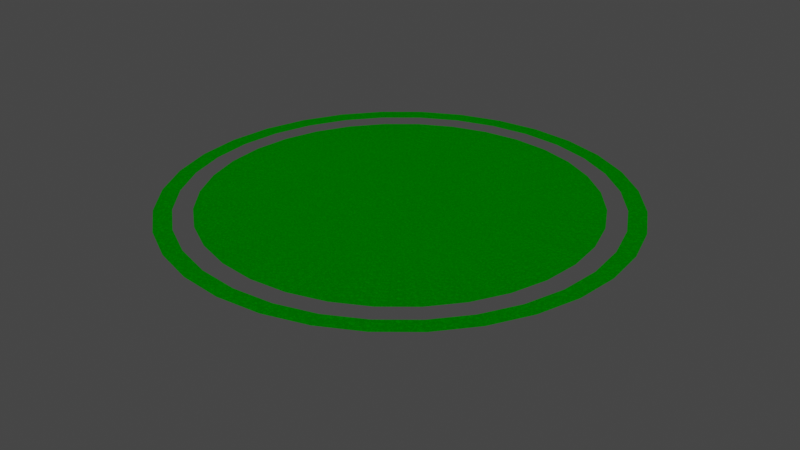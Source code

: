 # Source: BattleArena.blend  (saved by Blender 2.81.16; exported with 4.5.12 LTS)
import bpy
from mathutils import Matrix  # noqa: F401  (used for matrix-valued properties, if any)

bpy.ops.wm.read_factory_settings(use_empty=True)
scene = bpy.context.scene
scene.name = 'Scene'

# ---- collections
col_collection = bpy.data.collections.new('Collection'); scene.collection.children.link(col_collection)

# ---- images (referenced by path relative to the original .blend; pixels are not part of the script)
import os
ASSET_DIR = os.environ.get("B2B_ASSET_DIR", "")  # directory of the original .blend (textures are referenced by path, not embedded)
HERE = os.path.dirname(os.path.abspath(__file__))  # packed textures are extracted next to this script under _unpacked/

def load_image(name, relpath, width, height, colorspace="sRGB"):
    """Load a texture the original file referenced (path relative to the .blend, or extracted next to this script)."""
    p = next((c for c in (os.path.join(HERE, relpath), os.path.join(ASSET_DIR, relpath)) if relpath and os.path.exists(c)), "")
    if p:
        img = bpy.data.images.load(p, check_existing=True)
        img.name = name
    else:  # same state as the original file: an image datablock whose file is absent (Cycles renders it pink)
        img = bpy.data.images.new(name, width, height)
        img.source = "FILE"
        img.filepath = "//" + (relpath or name)
    img.colorspace_settings.name = colorspace
    return img
img_grassbattleterrain = load_image('GrassBattleTerrain', 'GrassBattleTerrain.png', 1024, 1024, 'sRGB')
img_tree = load_image('Tree', 'Tree.png', 1024, 1024, 'sRGB')

# ---- materials (node trees are filled in below, after node groups)
mat_terrain = bpy.data.materials.new('Terrain')
mat_tree = bpy.data.materials.new('Tree')
mat_tree.alpha_threshold = 0.0
mat_tree.diffuse_color = (1.0, 1.0, 1.0, 1.0)
mat_tree.line_color = (0.0, 0.0, 0.0, 1.0)
mat_treefinal = bpy.data.materials.new('TreeFinal')

# ---- material node trees
mat_terrain.use_nodes = True; mat_terrain.node_tree.nodes.clear()
_N = mat_terrain.node_tree.nodes; _L = mat_terrain.node_tree.links
n0 = _N.new('ShaderNodeTexGradient'); n0.name = 'Gradient Texture'; n0.location = (-478, -76)
n1 = _N.new('ShaderNodeTexCoord'); n1.name = 'Texture Coordinate'; n1.location = (-939, -203)
n2 = _N.new('ShaderNodeMapping'); n2.name = 'Mapping'; n2.location = (-714, -136)
n2.vector_type = 'TEXTURE'
n2.inputs[1].default_value = (0.0, 0.0, 0.2)
n2.inputs[2].default_value = (0.0, 1.571, 0.0)
n2.inputs[3].default_value = (0.2, 0.0, 0.0)
n3 = _N.new('ShaderNodeValToRGB'); n3.name = 'ColorRamp'; n3.location = (-219, 8)
while len(n3.color_ramp.elements) > 1: n3.color_ramp.elements.remove(n3.color_ramp.elements[-1])
n3.color_ramp.elements[0].position = 1.0; n3.color_ramp.elements[0].color = (0.0, 0.4926, 0.0, 1.0)
n4 = _N.new('ShaderNodeMix'); n4.name = 'Mix'; n4.location = (104, -136)
n4.data_type = 'RGBA'
n4.blend_type = 'DARKEN'
n4.inputs[0].default_value = 0.2583
n5 = _N.new('ShaderNodeTexNoise'); n5.name = 'Noise Texture'; n5.location = (-395, -440)
n5.inputs[2].default_value = 221.8
n5.inputs[3].default_value = 0.0
n5.inputs[8].default_value = 1.1
n6 = _N.new('ShaderNodeBump'); n6.name = 'Bump'; n6.location = (-43, -515)
n6.inputs[1].default_value = 39.0
n6.inputs[2].default_value = 1.0
n7 = _N.new('ShaderNodeBsdfPrincipled'); n7.name = 'Principled BSDF'; n7.location = (300, -61)
n7.distribution = 'GGX'
n7.subsurface_method = 'BURLEY'
n7.inputs[2].default_value = 0.6182
n7.inputs[3].default_value = 1.45
n7.inputs[13].default_value = 0.0
n7.inputs[27].default_value = (0.0, 0.0, 0.0, 1.0)
n7.inputs[28].default_value = 1.0
n8 = _N.new('ShaderNodeOutputMaterial'); n8.name = 'Material Output'; n8.location = (700, -156)
n9 = _N.new('ShaderNodeValToRGB'); n9.name = 'ColorRamp.001'; n9.location = (-183, -249)
while len(n9.color_ramp.elements) > 1: n9.color_ramp.elements.remove(n9.color_ramp.elements[-1])
n9.color_ramp.elements[0].position = 0.4318; n9.color_ramp.elements[0].color = (0.0, 0.0, 0.0, 1.0)
_e = n9.color_ramp.elements.new(1.0); _e.color = (1.0, 1.0, 1.0, 1.0)
n10 = _N.new('ShaderNodeTexImage'); n10.name = 'Image Texture'; n10.location = (624, -435)
n10.image = img_grassbattleterrain
_L.new(n1.outputs[3], n2.inputs[0])
_L.new(n2.outputs[0], n0.inputs[0])
_L.new(n0.outputs[0], n3.inputs[0])
_L.new(n5.outputs[1], n9.inputs[0])
_L.new(n6.outputs[0], n7.inputs[5])
_L.new(n5.outputs[0], n6.inputs[4])
_L.new(n3.outputs[0], n4.inputs[6])
_L.new(n9.outputs[0], n4.inputs[7])
_L.new(n4.outputs[2], n7.inputs[0])
_L.new(n7.outputs[0], n8.inputs[0])
n8.is_active_output = True
mat_tree.use_nodes = True; mat_tree.node_tree.nodes.clear()
_N = mat_tree.node_tree.nodes; _L = mat_tree.node_tree.links
n0 = _N.new('ShaderNodeTexCoord'); n0.name = 'Texture Coordinate'; n0.location = (-1176, 71)
n1 = _N.new('ShaderNodeOutputMaterial'); n1.name = 'Material Output'; n1.location = (131, -194)
n2 = _N.new('ShaderNodeTexGradient'); n2.name = 'Gradient Texture'; n2.location = (-654, 167)
n3 = _N.new('ShaderNodeMapping'); n3.name = 'Mapping'; n3.location = (-915, 65)
n3.vector_type = 'TEXTURE'
n3.inputs[1].default_value = (1.1, 0.0, 0.0)
n3.inputs[2].default_value = (0.0, 0.0, 6.678)
n3.inputs[3].default_value = (1.4, 0.0, 0.0)
n4 = _N.new('ShaderNodeBsdfDiffuse'); n4.name = 'Diffuse BSDF'; n4.location = (-147, -186)
n4.inputs[1].default_value = 1.0
n5 = _N.new('ShaderNodeValToRGB'); n5.name = 'ColorRamp'; n5.location = (-546, -155)
n5.color_ramp.interpolation = 'EASE'
while len(n5.color_ramp.elements) > 1: n5.color_ramp.elements.remove(n5.color_ramp.elements[-1])
n5.color_ramp.elements[0].position = 0.08636; n5.color_ramp.elements[0].color = (0.1476, 0.05901, 0.0, 1.0)
_e = n5.color_ramp.elements.new(0.1089); _e.color = (0.0, 0.2, 0.0, 1.0)
_e = n5.color_ramp.elements.new(0.4224); _e.color = (0.0, 1.0, 0.0, 1.0)
_e = n5.color_ramp.elements.new(0.5585); _e.color = (0.0, 0.2, 0.0, 1.0)
_e = n5.color_ramp.elements.new(0.7432); _e.color = (0.0, 1.0, 0.0, 1.0)
_e = n5.color_ramp.elements.new(0.95); _e.color = (0.002907, 0.2, 0.0, 1.0)
_e = n5.color_ramp.elements.new(1.0); _e.color = (0.0, 1.0, 0.0, 1.0)
n6 = _N.new('ShaderNodeTexImage'); n6.name = 'Image Texture'; n6.location = (-228, -459)
n6.image = img_tree
_L.new(n0.outputs[3], n3.inputs[0])
_L.new(n3.outputs[0], n2.inputs[0])
_L.new(n2.outputs[0], n5.inputs[0])
_L.new(n5.outputs[0], n4.inputs[0])
_L.new(n4.outputs[0], n1.inputs[0])
n1.is_active_output = True
mat_treefinal.use_nodes = True; mat_treefinal.node_tree.nodes.clear()
_N = mat_treefinal.node_tree.nodes; _L = mat_treefinal.node_tree.links
n0 = _N.new('ShaderNodeOutputMaterial'); n0.name = 'Material Output'; n0.location = (300, 300)
n1 = _N.new('ShaderNodeTexImage'); n1.name = 'Image Texture'; n1.location = (-285, 223)
n1.image = img_tree
_L.new(n1.outputs[0], n0.inputs[0])
n0.is_active_output = True

# ---- world
world_world = bpy.data.worlds.new('World'); scene.world = world_world
world_world.use_nodes = True; world_world.node_tree.nodes.clear()
_N = world_world.node_tree.nodes; _L = world_world.node_tree.links
n0 = _N.new('ShaderNodeOutputWorld'); n0.name = 'World Output'; n0.location = (300, 300)
n1 = _N.new('ShaderNodeBackground'); n1.name = 'Background'; n1.location = (10, 300)
n1.inputs[0].default_value = (0.05088, 0.05088, 0.05088, 1.0)
_L.new(n1.outputs[0], n0.inputs[0])
n0.is_active_output = True
world_world.color = (0.05088, 0.05088, 0.05088)
world_world.use_sun_shadow = False
world_world.sun_shadow_jitter_overblur = 0.0

# ---- meshes
me_circle = bpy.data.meshes.new('Circle')
me_circle.from_pydata([(1.069e-06, 10.0, 0.0), (-1.951, 9.808, 0.0), (-3.827, 9.239, 0.0), (-5.556, 8.315, 0.0), (-7.071, 7.071, 0.0), (-8.315, 5.556, 0.0), (-9.239, 3.827, 0.0), (-9.808, 1.951, 0.0), (-10.0, -1.81e-06, 0.0), (-9.808, -1.951, 0.0), (-9.239, -3.827, 0.0), (-8.315, -5.556, 0.0), (-7.071, -7.071, 0.0), (-5.556, -8.315, 0.0), (-3.827, -9.239, 0.0), (-1.951, -9.808, 0.0), (4.327e-06, -10.0, 0.0), (1.951, -9.808, 0.0), (3.827, -9.239, 0.0), (5.556, -8.315, 0.0), (7.071, -7.071, 0.0), (8.315, -5.556, 0.0), (9.239, -3.827, 0.0), (9.808, -1.951, 0.0), (10.0, 7.091e-06, 0.0), (9.808, 1.951, 0.0), (9.239, 3.827, 0.0), (8.315, 5.556, 0.0), (7.071, 7.071, 0.0), (5.556, 8.315, 0.0), (3.827, 9.239, 0.0), (1.951, 9.808, 0.0), (1.006e-06, 9.0, 6.75e-15), (-1.756, 8.827, 6.75e-15), (-3.444, 8.315, 6.75e-15), (-5.0, 7.483, 6.75e-15), (-6.364, 6.364, 6.75e-15), (-7.483, 5.0, 6.75e-15), (-8.315, 3.444, 6.75e-15), (-8.827, 1.756, 6.75e-15), (-9.0, -1.584e-06, 6.75e-15), (-8.827, -1.756, 6.75e-15), (-8.315, -3.444, 6.75e-15), (-7.483, -5.0, 6.75e-15), (-6.364, -6.364, 6.75e-15), (-5.0, -7.483, 6.75e-15), (-3.444, -8.315, 6.75e-15), (-1.756, -8.827, 6.75e-15), (3.939e-06, -9.0, 6.75e-15), (1.756, -8.827, 6.75e-15), (3.444, -8.315, 6.75e-15), (5.0, -7.483, 6.75e-15), (6.364, -6.364, 6.75e-15), (7.483, -5.0, 6.75e-15), (8.315, -3.444, 6.75e-15), (8.827, -1.756, 6.75e-15), (9.0, 6.427e-06, 6.75e-15), (8.827, 1.756, 6.75e-15), (8.315, 3.444, 6.75e-15), (7.483, 5.0, 6.75e-15), (6.364, 6.364, 6.75e-15), (5.0, 7.483, 6.75e-15), (3.444, 8.315, 6.75e-15), (1.756, 8.827, 6.75e-15)], [], [(18, 17, 49, 50), (5, 4, 36, 37), (0, 31, 63, 32), (19, 18, 50, 51), (6, 5, 37, 38), (20, 19, 51, 52), (7, 6, 38, 39), (21, 20, 52, 53), (8, 7, 39, 40), (22, 21, 53, 54), (9, 8, 40, 41), (23, 22, 54, 55), (10, 9, 41, 42), (24, 23, 55, 56), (11, 10, 42, 43), (25, 24, 56, 57), (12, 11, 43, 44), (26, 25, 57, 58), (13, 12, 44, 45), (27, 26, 58, 59), (14, 13, 45, 46), (1, 0, 32, 33), (28, 27, 59, 60), (15, 14, 46, 47), (2, 1, 33, 34), (29, 28, 60, 61), (16, 15, 47, 48), (3, 2, 34, 35), (30, 29, 61, 62), (17, 16, 48, 49), (4, 3, 35, 36), (31, 30, 62, 63)])
_uv = me_circle.uv_layers.new(name='UVMap')
_uv.uv.foreach_set('vector', [0.6379, 0.8621, 0.5764, 0.8621, 0.5764, 0.9236, 0.6379, 0.9236, 0.9236, 0.5764, 0.8621, 0.5764, 0.8621, 0.6379, 0.9236, 0.6379, 0.7093, 0.8621, 0.6479, 0.8621, 0.6479, 0.9236, 0.7093, 0.9236, 0.9236, 0.6479, 0.8621, 0.6479, 0.8621, 0.7093, 0.9236, 0.7093, 0.7807, 0.8621, 0.7193, 0.8621, 0.7193, 0.9236, 0.7807, 0.9236, 0.9236, 0.7193, 0.8621, 0.7193, 0.8621, 0.7807, 0.9236, 0.7807, 0.9236, 0.7907, 0.8621, 0.7907, 0.8621, 0.8521, 0.9236, 0.8521, 0.8521, 0.8621, 0.7907, 0.8621, 0.7907, 0.9236, 0.8521, 0.9236, 0.9236, 0.8621, 0.8621, 0.8621, 0.8621, 0.9236, 0.9236, 0.9236, 0.995, 0.005, 0.9336, 0.005, 0.9336, 0.06643, 0.995, 0.06643, 0.06643, 0.9336, 0.005, 0.9336, 0.005, 0.995, 0.06643, 0.995, 0.1379, 0.9336, 0.07643, 0.9336, 0.07643, 0.995, 0.1379, 0.995, 0.995, 0.07643, 0.9336, 0.07643, 0.9336, 0.1379, 0.995, 0.1379, 0.2093, 0.9336, 0.1479, 0.9336, 0.1479, 0.995, 0.2093, 0.995, 0.995, 0.1479, 0.9336, 0.1479, 0.9336, 0.2093, 0.995, 0.2093, 0.995, 0.2193, 0.9336, 0.2193, 0.9336, 0.2807, 0.995, 0.2807, 0.2807, 0.9336, 0.2193, 0.9336, 0.2193, 0.995, 0.2807, 0.995, 0.995, 0.2907, 0.9336, 0.2907, 0.9336, 0.3521, 0.995, 0.3521, 0.3521, 0.9336, 0.2907, 0.9336, 0.2907, 0.995, 0.3521, 0.995, 0.995, 0.3621, 0.9336, 0.3621, 0.9336, 0.4236, 0.995, 0.4236, 0.4236, 0.9336, 0.3621, 0.9336, 0.3621, 0.995, 0.4236, 0.995, 0.495, 0.9336, 0.4336, 0.9336, 0.4336, 0.995, 0.495, 0.995, 0.995, 0.4336, 0.9336, 0.4336, 0.9336, 0.495, 0.995, 0.495, 0.995, 0.505, 0.9336, 0.505, 0.9336, 0.5664, 0.995, 0.5664, 0.5664, 0.9336, 0.505, 0.9336, 0.505, 0.995, 0.5664, 0.995, 0.995, 0.5764, 0.9336, 0.5764, 0.9336, 0.6379, 0.995, 0.6379, 0.6379, 0.9336, 0.5764, 0.9336, 0.5764, 0.995, 0.6379, 0.995, 0.995, 0.6479, 0.9336, 0.6479, 0.9336, 0.7093, 0.995, 0.7093, 0.7093, 0.9336, 0.6479, 0.9336, 0.6479, 0.995, 0.7093, 0.995, 0.7807, 0.9336, 0.7193, 0.9336, 0.7193, 0.995, 0.7807, 0.995, 0.995, 0.7193, 0.9336, 0.7193, 0.9336, 0.7807, 0.995, 0.7807, 0.8521, 0.9336, 0.7907, 0.9336, 0.7907, 0.995, 0.8521, 0.995])
me_circle.materials.append(mat_terrain)
me_circle.use_remesh_fix_poles = True
me_circle.use_remesh_preserve_attributes = False
me_circle.use_mirror_vertex_groups = False
me_circle.update()
me_plane_005 = bpy.data.meshes.new('Plane.005')
me_plane_005.from_pydata([(2.154, 0.8922, 0.3435), (2.096, 1.033, 0.3908), (2.212, 0.7517, 0.3908), (2.241, 0.6827, 0.2435), (2.287, 0.9473, 0.2818), (2.386, 0.8347, 0.1584), (2.277, 1.097, 0.1584), (2.067, 1.102, 0.2435), (2.464, 1.021, 0.01673), (2.185, 1.192, 0.01673), (2.277, 1.097, -0.125), (2.011, 1.238, -0.1354), (2.011, 1.238, 0.1688), (2.029, 1.194, 0.01673), (2.067, 1.102, -0.21), (2.096, 1.033, -0.3574), (2.154, 0.8922, -0.3101), (2.287, 0.9473, -0.2484), (2.386, 0.8347, -0.125), (2.212, 0.7516, -0.3574), (2.241, 0.6827, -0.21), (2.297, 0.5465, -0.1354), (2.279, 0.5902, 0.01673), (2.388, 0.7023, 0.01673), (2.297, 0.5465, 0.1688), (1.792, 0.4601, 0.6458), (1.933, 0.1197, -0.2438), (1.451, 1.282, 0.2773), (1.592, 0.9416, -0.6123), (1.594, 0.937, 0.6339), (1.928, 0.1306, 0.2724), (1.79, 0.4646, -0.6005), (1.456, 1.271, -0.2389), (2.339, 0.9687, 0.01673), (1.463, 1.254, 0.6077), (1.694, 0.6958, 0.8581), (1.918, 0.1548, 0.6155), (2.014, -0.07645, 0.01123), (1.921, 0.1476, -0.5743), (1.69, 0.7059, -0.8246), (1.466, 1.247, -0.5821), (1.37, 1.478, 0.02223), (2.209, 0.4975, 0.1765), (2.123, 0.7063, -0.369), (1.914, 1.21, -0.1431), (2.0, 1.002, 0.4025), (2.05, 0.6204, 0.527), (2.164, 0.3442, -0.1946), (1.888, 1.011, -0.4935), (1.774, 1.287, 0.2281), (1.214, 0.548, -0.0666), (1.198, 0.5865, -0.02493), (-0.03371, 0.07624, -0.1499), (1.246, 0.471, -0.0666), (1.262, 0.4325, -0.02493), (0.03007, -0.07774, -0.1499), (0.06196, -0.1547, -0.0666), (0.06196, -0.1547, 0.1001), (0.03007, -0.07774, 0.1834), (1.262, 0.4325, 0.0584), (1.246, 0.471, 0.1001), (1.214, 0.548, 0.1001), (1.198, 0.5865, 0.0584), (-0.03371, 0.07624, 0.1834), (-0.0656, 0.1532, 0.1001), (-0.0656, 0.1532, -0.0666), (1.383, -0.2956, 0.8191), (1.285, -0.05787, 1.309), (1.57, -0.7479, 0.5618), (1.502, -0.583, 0.01673), (1.787, 0.03568, 0.6677), (1.958, 0.05791, 0.01673), (1.692, 0.7008, 0.7126), (1.076, 0.4457, 1.13), (2.154, 0.8922, 0.01673), (1.289, 1.238, 0.6677), (1.426, 1.344, 0.01673), (0.5816, 1.639, 0.5618), (0.8675, 0.9493, 1.309), (0.769, 1.187, 0.8191), (0.6499, 1.474, 0.01673), (0.5816, 1.639, -0.5283), (0.769, 1.187, -0.7857), (1.289, 1.238, -0.6342), (1.692, 0.7008, -0.6792), (0.8675, 0.9493, -1.275), (1.076, 0.4457, -1.097), (1.285, -0.05787, -1.275), (1.383, -0.2956, -0.7857), (1.787, 0.03568, -0.6342), (1.57, -0.7479, -0.5283)], [], [(0, 2, 4, 1), (2, 3, 5, 4), (4, 5, 8, 6), (1, 4, 6, 7), (7, 6, 9, 12), (6, 8, 10, 9), (9, 10, 14, 11), (12, 9, 11, 13), (10, 17, 15, 14), (17, 19, 16, 15), (18, 20, 19, 17), (8, 18, 17, 10), (23, 21, 20, 18), (24, 22, 21, 23), (3, 24, 23, 5), (5, 23, 18, 8), (25, 36, 46, 35), (36, 30, 42, 46), (46, 42, 33, 45), (35, 46, 45, 29), (30, 37, 47, 42), (37, 26, 38, 47), (47, 38, 31, 43), (42, 47, 43, 33), (33, 43, 48, 44), (43, 31, 39, 48), (48, 39, 28, 40), (44, 48, 40, 32), (29, 45, 49, 34), (45, 33, 44, 49), (49, 44, 32, 41), (34, 49, 41, 27), (50, 52, 65, 51), (50, 51, 62, 61, 60, 59, 54, 53), (52, 50, 53, 55), (54, 56, 55, 53), (63, 64, 65, 52, 55, 56, 57, 58), (56, 54, 59, 57), (57, 59, 60, 58), (58, 60, 61, 63), (62, 64, 63, 61), (64, 62, 51, 65), (66, 68, 70, 67), (68, 69, 71, 70), (70, 71, 74, 72), (67, 70, 72, 73), (73, 72, 75, 78), (72, 74, 76, 75), (75, 76, 80, 77), (78, 75, 77, 79), (76, 83, 81, 80), (83, 85, 82, 81), (84, 86, 85, 83), (74, 84, 83, 76), (89, 87, 86, 84), (90, 88, 87, 89), (69, 90, 89, 71), (71, 89, 84, 74)])
me_plane_005.polygons.foreach_set('use_smooth', [True] * 58)
_uv = me_plane_005.uv_layers.new(name='UVMap')
_uv.uv.foreach_set('vector', [0.995, 0.255, 0.955, 0.255, 0.955, 0.295, 0.995, 0.295, 0.295, 0.955, 0.255, 0.955, 0.255, 0.995, 0.295, 0.995, 0.995, 0.205, 0.955, 0.205, 0.955, 0.245, 0.995, 0.245, 0.245, 0.955, 0.205, 0.955, 0.205, 0.995, 0.245, 0.995, 0.995, 0.155, 0.955, 0.155, 0.955, 0.195, 0.995, 0.195, 0.195, 0.955, 0.155, 0.955, 0.155, 0.995, 0.195, 0.995, 0.145, 0.955, 0.105, 0.955, 0.105, 0.995, 0.145, 0.995, 0.995, 0.105, 0.955, 0.105, 0.955, 0.145, 0.995, 0.145, 0.095, 0.955, 0.055, 0.955, 0.055, 0.995, 0.095, 0.995, 0.995, 0.055, 0.955, 0.055, 0.955, 0.095, 0.995, 0.095, 0.995, 0.005, 0.955, 0.005, 0.955, 0.045, 0.995, 0.045, 0.045, 0.955, 0.005, 0.955, 0.005, 0.995, 0.045, 0.995, 0.945, 0.905, 0.905, 0.905, 0.905, 0.945, 0.945, 0.945, 0.895, 0.905, 0.855, 0.905, 0.855, 0.945, 0.895, 0.945, 0.945, 0.855, 0.905, 0.855, 0.905, 0.895, 0.945, 0.895, 0.845, 0.905, 0.805, 0.905, 0.805, 0.945, 0.845, 0.945, 0.095, 0.805, 0.005, 0.805, 0.005, 0.895, 0.095, 0.895, 0.895, 0.005, 0.805, 0.005, 0.805, 0.095, 0.895, 0.095, 0.195, 0.805, 0.105, 0.805, 0.105, 0.895, 0.195, 0.895, 0.895, 0.105, 0.805, 0.105, 0.805, 0.195, 0.895, 0.195, 0.895, 0.205, 0.805, 0.205, 0.805, 0.295, 0.895, 0.295, 0.295, 0.805, 0.205, 0.805, 0.205, 0.895, 0.295, 0.895, 0.895, 0.305, 0.805, 0.305, 0.805, 0.395, 0.895, 0.395, 0.395, 0.805, 0.305, 0.805, 0.305, 0.895, 0.395, 0.895, 0.895, 0.405, 0.805, 0.405, 0.805, 0.495, 0.895, 0.495, 0.495, 0.805, 0.405, 0.805, 0.405, 0.895, 0.495, 0.895, 0.895, 0.505, 0.805, 0.505, 0.805, 0.595, 0.895, 0.595, 0.595, 0.805, 0.505, 0.805, 0.505, 0.895, 0.595, 0.895, 0.695, 0.805, 0.605, 0.805, 0.605, 0.895, 0.695, 0.895, 0.895, 0.605, 0.805, 0.605, 0.805, 0.695, 0.895, 0.695, 0.895, 0.705, 0.805, 0.705, 0.805, 0.795, 0.895, 0.795, 0.795, 0.805, 0.705, 0.805, 0.705, 0.895, 0.795, 0.895, 0.945, 0.195, 0.945, 0.005, 0.905, 0.005, 0.905, 0.195, 0.915, 0.845, 0.905, 0.835, 0.905, 0.815, 0.915, 0.805, 0.935, 0.805, 0.945, 0.815, 0.945, 0.835, 0.935, 0.845, 0.205, 0.945, 0.395, 0.945, 0.395, 0.905, 0.205, 0.905, 0.945, 0.395, 0.945, 0.205, 0.905, 0.205, 0.905, 0.395, 0.8275, 0.895, 0.805, 0.8725, 0.805, 0.8275, 0.8275, 0.805, 0.8725, 0.805, 0.895, 0.8275, 0.895, 0.8725, 0.8725, 0.895, 0.405, 0.945, 0.595, 0.945, 0.595, 0.905, 0.405, 0.905, 0.945, 0.595, 0.945, 0.405, 0.905, 0.405, 0.905, 0.595, 0.605, 0.945, 0.795, 0.945, 0.795, 0.905, 0.605, 0.905, 0.945, 0.795, 0.945, 0.605, 0.905, 0.605, 0.905, 0.795, 0.005, 0.945, 0.195, 0.945, 0.195, 0.905, 0.005, 0.905, 0.795, 0.605, 0.605, 0.605, 0.605, 0.795, 0.795, 0.795, 0.795, 0.405, 0.605, 0.405, 0.605, 0.595, 0.795, 0.595, 0.595, 0.605, 0.405, 0.605, 0.405, 0.795, 0.595, 0.795, 0.795, 0.205, 0.605, 0.205, 0.605, 0.395, 0.795, 0.395, 0.395, 0.605, 0.205, 0.605, 0.205, 0.795, 0.395, 0.795, 0.795, 0.005, 0.605, 0.005, 0.605, 0.195, 0.795, 0.195, 0.195, 0.605, 0.005, 0.605, 0.005, 0.795, 0.195, 0.795, 0.595, 0.405, 0.405, 0.405, 0.405, 0.595, 0.595, 0.595, 0.395, 0.405, 0.205, 0.405, 0.205, 0.595, 0.395, 0.595, 0.595, 0.205, 0.405, 0.205, 0.405, 0.395, 0.595, 0.395, 0.595, 0.005, 0.405, 0.005, 0.405, 0.195, 0.595, 0.195, 0.195, 0.405, 0.005, 0.405, 0.005, 0.595, 0.195, 0.595, 0.395, 0.205, 0.205, 0.205, 0.205, 0.395, 0.395, 0.395, 0.395, 0.005, 0.205, 0.005, 0.205, 0.195, 0.395, 0.195, 0.195, 0.205, 0.005, 0.205, 0.005, 0.395, 0.195, 0.395, 0.195, 0.005, 0.005, 0.005, 0.005, 0.195, 0.195, 0.195])
me_plane_005.materials.append(mat_tree)
me_plane_005.materials.append(mat_treefinal)
me_plane_005.use_remesh_fix_poles = True
me_plane_005.use_remesh_preserve_attributes = False
me_plane_005.use_mirror_vertex_groups = False
me_plane_005.update()
me_circle_001 = bpy.data.meshes.new('Circle.001')
me_circle_001.from_pydata([(1.256e-06, 13.0, 0.0), (-2.536, 12.75, 0.0), (-4.975, 12.01, 0.0), (-7.222, 10.81, 0.0), (-9.192, 9.192, 0.0), (-10.81, 7.222, 0.0), (-12.01, 4.975, 0.0), (-12.75, 2.536, 0.0), (-13.0, -2.487e-06, 0.0), (-12.75, -2.536, 0.0), (-12.01, -4.975, 0.0), (-10.81, -7.222, 0.0), (-9.192, -9.192, 0.0), (-7.222, -10.81, 0.0), (-4.975, -12.01, 0.0), (-2.536, -12.75, 0.0), (5.492e-06, -13.0, 0.0), (2.536, -12.75, 0.0), (4.975, -12.01, 0.0), (7.222, -10.81, 0.0), (9.192, -9.192, 0.0), (10.81, -7.222, 0.0), (12.01, -4.975, 0.0), (12.75, -2.536, 0.0), (13.0, 9.084e-06, 0.0), (12.75, 2.536, 0.0), (12.01, 4.975, 0.0), (10.81, 7.222, 0.0), (9.192, 9.192, 0.0), (7.222, 10.81, 0.0), (4.975, 12.01, 0.0), (2.536, 12.75, 0.0), (8.485, -8.485, 0.0), (6.667, -9.978, 0.0), (-11.77, 2.341, 0.0), (-11.09, 4.592, 0.0), (9.978, -6.667, 0.0), (-12.0, -2.261e-06, 0.0), (11.09, -4.592, 0.0), (-11.77, -2.341, 0.0), (11.77, -2.341, 0.0), (-11.09, -4.592, 0.0), (12.0, 8.42e-06, 0.0), (-9.978, -6.667, 0.0), (11.77, 2.341, 0.0), (-8.485, -8.485, 0.0), (11.09, 4.592, 0.0), (-6.667, -9.978, 0.0), (9.978, 6.667, 0.0), (-4.592, -11.09, 0.0), (-2.341, 11.77, 0.0), (1.194e-06, 12.0, 0.0), (8.485, 8.485, 0.0), (-2.341, -11.77, 0.0), (-4.592, 11.09, 0.0), (6.667, 9.978, 0.0), (5.104e-06, -12.0, 0.0), (-6.667, 9.978, 0.0), (4.592, 11.09, 0.0), (2.341, -11.77, 0.0), (-8.485, 8.485, 0.0), (2.341, 11.77, 0.0), (4.592, -11.09, 0.0), (-9.978, 6.667, 0.0)], [], [(33, 32, 20, 19), (35, 34, 7, 6), (32, 36, 21, 20), (34, 37, 8, 7), (36, 38, 22, 21), (37, 39, 9, 8), (38, 40, 23, 22), (39, 41, 10, 9), (40, 42, 24, 23), (41, 43, 11, 10), (42, 44, 25, 24), (43, 45, 12, 11), (44, 46, 26, 25), (45, 47, 13, 12), (46, 48, 27, 26), (47, 49, 14, 13), (51, 50, 1, 0), (48, 52, 28, 27), (49, 53, 15, 14), (50, 54, 2, 1), (52, 55, 29, 28), (53, 56, 16, 15), (54, 57, 3, 2), (55, 58, 30, 29), (56, 59, 17, 16), (57, 60, 4, 3), (58, 61, 31, 30), (59, 62, 18, 17), (60, 63, 5, 4), (61, 51, 0, 31), (62, 33, 19, 18), (63, 35, 6, 5)])
_uv = me_circle_001.uv_layers.new(name='UVMap')
_uv.uv.foreach_set('vector', [0.2807, 0.7907, 0.2193, 0.7907, 0.2193, 0.8521, 0.2807, 0.8521, 0.3521, 0.7907, 0.2907, 0.7907, 0.2907, 0.8521, 0.3521, 0.8521, 0.8521, 0.2907, 0.7907, 0.2907, 0.7907, 0.3521, 0.8521, 0.3521, 0.4236, 0.7907, 0.3621, 0.7907, 0.3621, 0.8521, 0.4236, 0.8521, 0.8521, 0.3621, 0.7907, 0.3621, 0.7907, 0.4236, 0.8521, 0.4236, 0.8521, 0.4336, 0.7907, 0.4336, 0.7907, 0.495, 0.8521, 0.495, 0.495, 0.7907, 0.4336, 0.7907, 0.4336, 0.8521, 0.495, 0.8521, 0.8521, 0.505, 0.7907, 0.505, 0.7907, 0.5664, 0.8521, 0.5664, 0.5664, 0.7907, 0.505, 0.7907, 0.505, 0.8521, 0.5664, 0.8521, 0.8521, 0.5764, 0.7907, 0.5764, 0.7907, 0.6379, 0.8521, 0.6379, 0.6379, 0.7907, 0.5764, 0.7907, 0.5764, 0.8521, 0.6379, 0.8521, 0.7093, 0.7907, 0.6479, 0.7907, 0.6479, 0.8521, 0.7093, 0.8521, 0.8521, 0.6479, 0.7907, 0.6479, 0.7907, 0.7093, 0.8521, 0.7093, 0.7807, 0.7907, 0.7193, 0.7907, 0.7193, 0.8521, 0.7807, 0.8521, 0.8521, 0.7193, 0.7907, 0.7193, 0.7907, 0.7807, 0.8521, 0.7807, 0.8521, 0.7907, 0.7907, 0.7907, 0.7907, 0.8521, 0.8521, 0.8521, 0.9236, 0.005, 0.8621, 0.005, 0.8621, 0.06643, 0.9236, 0.06643, 0.06643, 0.8621, 0.005, 0.8621, 0.005, 0.9236, 0.06643, 0.9236, 0.1379, 0.8621, 0.07643, 0.8621, 0.07643, 0.9236, 0.1379, 0.9236, 0.9236, 0.07643, 0.8621, 0.07643, 0.8621, 0.1379, 0.9236, 0.1379, 0.9236, 0.1479, 0.8621, 0.1479, 0.8621, 0.2093, 0.9236, 0.2093, 0.2093, 0.8621, 0.1479, 0.8621, 0.1479, 0.9236, 0.2093, 0.9236, 0.2807, 0.8621, 0.2193, 0.8621, 0.2193, 0.9236, 0.2807, 0.9236, 0.9236, 0.2193, 0.8621, 0.2193, 0.8621, 0.2807, 0.9236, 0.2807, 0.9236, 0.2907, 0.8621, 0.2907, 0.8621, 0.3521, 0.9236, 0.3521, 0.3521, 0.8621, 0.2907, 0.8621, 0.2907, 0.9236, 0.3521, 0.9236, 0.9236, 0.3621, 0.8621, 0.3621, 0.8621, 0.4236, 0.9236, 0.4236, 0.4236, 0.8621, 0.3621, 0.8621, 0.3621, 0.9236, 0.4236, 0.9236, 0.9236, 0.4336, 0.8621, 0.4336, 0.8621, 0.495, 0.9236, 0.495, 0.495, 0.8621, 0.4336, 0.8621, 0.4336, 0.9236, 0.495, 0.9236, 0.9236, 0.505, 0.8621, 0.505, 0.8621, 0.5664, 0.9236, 0.5664, 0.5664, 0.8621, 0.505, 0.8621, 0.505, 0.9236, 0.5664, 0.9236])
me_circle_001.materials.append(mat_terrain)
me_circle_001.use_remesh_fix_poles = True
me_circle_001.use_remesh_preserve_attributes = False
me_circle_001.use_mirror_vertex_groups = False
me_circle_001.update()
me_circle_002 = bpy.data.meshes.new('Circle.002')
me_circle_002.from_pydata([(1.069e-06, 10.0, 0.0), (-1.951, 9.808, 0.0), (-3.827, 9.239, 0.0), (-5.556, 8.315, 0.0), (-7.071, 7.071, 0.0), (-8.315, 5.556, 0.0), (-9.239, 3.827, 0.0), (-9.808, 1.951, 0.0), (-10.0, -1.81e-06, 0.0), (-9.808, -1.951, 0.0), (-9.239, -3.827, 0.0), (-8.315, -5.556, 0.0), (-7.071, -7.071, 0.0), (-5.556, -8.315, 0.0), (-3.827, -9.239, 0.0), (-1.951, -9.808, 0.0), (4.327e-06, -10.0, 0.0), (1.951, -9.808, 0.0), (3.827, -9.239, 0.0), (5.556, -8.315, 0.0), (7.071, -7.071, 0.0), (8.315, -5.556, 0.0), (9.239, -3.827, 0.0), (9.808, -1.951, 0.0), (10.0, 7.091e-06, 0.0), (9.808, 1.951, 0.0), (9.239, 3.827, 0.0), (8.315, 5.556, 0.0), (7.071, 7.071, 0.0), (5.556, 8.315, 0.0), (3.827, 9.239, 0.0), (1.951, 9.808, 0.0), (7.778, -7.778, 0.0), (6.111, -9.146, 0.0), (-10.79, 2.146, 0.0), (-10.16, 4.21, 0.0), (9.146, -6.111, 0.0), (-11.0, -2.036e-06, 0.0), (10.16, -4.21, 0.0), (-10.79, -2.146, 0.0), (10.79, -2.146, 0.0), (-10.16, -4.21, 0.0), (11.0, 7.756e-06, 0.0), (-9.146, -6.111, 0.0), (10.79, 2.146, 0.0), (-7.778, -7.778, 0.0), (10.16, 4.21, 0.0), (-6.111, -9.146, 0.0), (9.146, 6.111, 0.0), (-4.21, -10.16, 0.0), (-2.146, 10.79, 0.0), (1.131e-06, 11.0, 0.0), (7.778, 7.778, 0.0), (-2.146, -10.79, 0.0), (-4.21, 10.16, 0.0), (6.111, 9.146, 0.0), (4.715e-06, -11.0, 0.0), (-6.111, 9.146, 0.0), (4.21, 10.16, 0.0), (2.146, -10.79, 0.0), (-7.778, 7.778, 0.0), (2.146, 10.79, 0.0), (4.21, -10.16, 0.0), (-9.146, 6.111, 0.0)], [], [(5, 6, 35, 63), (18, 19, 33, 62), (31, 0, 51, 61), (4, 5, 63, 60), (17, 18, 62, 59), (30, 31, 61, 58), (3, 4, 60, 57), (16, 17, 59, 56), (29, 30, 58, 55), (2, 3, 57, 54), (15, 16, 56, 53), (28, 29, 55, 52), (1, 2, 54, 50), (14, 15, 53, 49), (27, 28, 52, 48), (0, 1, 50, 51), (13, 14, 49, 47), (26, 27, 48, 46), (12, 13, 47, 45), (25, 26, 46, 44), (11, 12, 45, 43), (24, 25, 44, 42), (10, 11, 43, 41), (23, 24, 42, 40), (9, 10, 41, 39), (22, 23, 40, 38), (8, 9, 39, 37), (21, 22, 38, 36), (7, 8, 37, 34), (20, 21, 36, 32), (6, 7, 34, 35), (19, 20, 32, 33)])
_uv = me_circle_002.uv_layers.new(name='UVMap')
_uv.uv.foreach_set('vector', [0.7093, 0.505, 0.6479, 0.505, 0.6479, 0.5664, 0.7093, 0.5664, 0.7093, 0.5764, 0.6479, 0.5764, 0.6479, 0.6379, 0.7093, 0.6379, 0.6379, 0.6479, 0.5764, 0.6479, 0.5764, 0.7093, 0.6379, 0.7093, 0.7093, 0.6479, 0.6479, 0.6479, 0.6479, 0.7093, 0.7093, 0.7093, 0.06643, 0.7193, 0.005, 0.7193, 0.005, 0.7807, 0.06643, 0.7807, 0.7807, 0.005, 0.7193, 0.005, 0.7193, 0.06643, 0.7807, 0.06643, 0.7807, 0.07643, 0.7193, 0.07643, 0.7193, 0.1379, 0.7807, 0.1379, 0.1379, 0.7193, 0.07643, 0.7193, 0.07643, 0.7807, 0.1379, 0.7807, 0.7807, 0.1479, 0.7193, 0.1479, 0.7193, 0.2093, 0.7807, 0.2093, 0.2093, 0.7193, 0.1479, 0.7193, 0.1479, 0.7807, 0.2093, 0.7807, 0.7807, 0.2193, 0.7193, 0.2193, 0.7193, 0.2807, 0.7807, 0.2807, 0.2807, 0.7193, 0.2193, 0.7193, 0.2193, 0.7807, 0.2807, 0.7807, 0.7807, 0.2907, 0.7193, 0.2907, 0.7193, 0.3521, 0.7807, 0.3521, 0.3521, 0.7193, 0.2907, 0.7193, 0.2907, 0.7807, 0.3521, 0.7807, 0.7807, 0.3621, 0.7193, 0.3621, 0.7193, 0.4236, 0.7807, 0.4236, 0.4236, 0.7193, 0.3621, 0.7193, 0.3621, 0.7807, 0.4236, 0.7807, 0.495, 0.7193, 0.4336, 0.7193, 0.4336, 0.7807, 0.495, 0.7807, 0.7807, 0.4336, 0.7193, 0.4336, 0.7193, 0.495, 0.7807, 0.495, 0.5664, 0.7193, 0.505, 0.7193, 0.505, 0.7807, 0.5664, 0.7807, 0.7807, 0.505, 0.7193, 0.505, 0.7193, 0.5664, 0.7807, 0.5664, 0.7807, 0.5764, 0.7193, 0.5764, 0.7193, 0.6379, 0.7807, 0.6379, 0.6379, 0.7193, 0.5764, 0.7193, 0.5764, 0.7807, 0.6379, 0.7807, 0.7807, 0.6479, 0.7193, 0.6479, 0.7193, 0.7093, 0.7807, 0.7093, 0.7093, 0.7193, 0.6479, 0.7193, 0.6479, 0.7807, 0.7093, 0.7807, 0.7807, 0.7193, 0.7193, 0.7193, 0.7193, 0.7807, 0.7807, 0.7807, 0.8521, 0.005, 0.7907, 0.005, 0.7907, 0.06643, 0.8521, 0.06643, 0.06643, 0.7907, 0.005, 0.7907, 0.005, 0.8521, 0.06643, 0.8521, 0.1379, 0.7907, 0.07643, 0.7907, 0.07643, 0.8521, 0.1379, 0.8521, 0.8521, 0.07643, 0.7907, 0.07643, 0.7907, 0.1379, 0.8521, 0.1379, 0.8521, 0.1479, 0.7907, 0.1479, 0.7907, 0.2093, 0.8521, 0.2093, 0.2093, 0.7907, 0.1479, 0.7907, 0.1479, 0.8521, 0.2093, 0.8521, 0.8521, 0.2193, 0.7907, 0.2193, 0.7907, 0.2807, 0.8521, 0.2807])
me_circle_002.materials.append(mat_terrain)
me_circle_002.use_remesh_fix_poles = True
me_circle_002.use_remesh_preserve_attributes = False
me_circle_002.use_mirror_vertex_groups = False
me_circle_002.update()
me_circle_003 = bpy.data.meshes.new('Circle.003')
me_circle_003.from_pydata([(7.778, -7.778, 0.0), (8.485, -8.485, 0.0), (6.667, -9.978, 0.0), (6.111, -9.146, 0.0), (-10.79, 2.146, 0.0), (-11.77, 2.341, 0.0), (-11.09, 4.592, 0.0), (-10.16, 4.21, 0.0), (9.146, -6.111, 0.0), (9.978, -6.667, 0.0), (-11.0, -2.036e-06, 0.0), (-12.0, -2.261e-06, 0.0), (10.16, -4.21, 0.0), (11.09, -4.592, 0.0), (-10.79, -2.146, 0.0), (-11.77, -2.341, 0.0), (10.79, -2.146, 0.0), (11.77, -2.341, 0.0), (-10.16, -4.21, 0.0), (-11.09, -4.592, 0.0), (11.0, 7.756e-06, 0.0), (12.0, 8.42e-06, 0.0), (-9.146, -6.111, 0.0), (-9.978, -6.667, 0.0), (10.79, 2.146, 0.0), (11.77, 2.341, 0.0), (-7.778, -7.778, 0.0), (-8.485, -8.485, 0.0), (10.16, 4.21, 0.0), (11.09, 4.592, 0.0), (-6.111, -9.146, 0.0), (-6.667, -9.978, 0.0), (9.146, 6.111, 0.0), (9.978, 6.667, 0.0), (-4.21, -10.16, 0.0), (-4.592, -11.09, 0.0), (-2.146, 10.79, 0.0), (-2.341, 11.77, 0.0), (1.194e-06, 12.0, 0.0), (1.131e-06, 11.0, 0.0), (7.778, 7.778, 0.0), (8.485, 8.485, 0.0), (-2.146, -10.79, 0.0), (-2.341, -11.77, 0.0), (-4.21, 10.16, 0.0), (-4.592, 11.09, 0.0), (6.111, 9.146, 0.0), (6.667, 9.978, 0.0), (4.715e-06, -11.0, 0.0), (5.104e-06, -12.0, 0.0), (-6.111, 9.146, 0.0), (-6.667, 9.978, 0.0), (4.21, 10.16, 0.0), (4.592, 11.09, 0.0), (2.146, -10.79, 0.0), (2.341, -11.77, 0.0), (-7.778, 7.778, 0.0), (-8.485, 8.485, 0.0), (2.146, 10.79, 0.0), (2.341, 11.77, 0.0), (4.21, -10.16, 0.0), (4.592, -11.09, 0.0), (-9.146, 6.111, 0.0), (-9.978, 6.667, 0.0)], [], [(62, 7, 6, 63), (60, 3, 2, 61), (58, 39, 38, 59), (56, 62, 63, 57), (54, 60, 61, 55), (52, 58, 59, 53), (50, 56, 57, 51), (48, 54, 55, 49), (46, 52, 53, 47), (44, 50, 51, 45), (42, 48, 49, 43), (40, 46, 47, 41), (36, 44, 45, 37), (34, 42, 43, 35), (32, 40, 41, 33), (39, 36, 37, 38), (30, 34, 35, 31), (28, 32, 33, 29), (26, 30, 31, 27), (24, 28, 29, 25), (22, 26, 27, 23), (20, 24, 25, 21), (18, 22, 23, 19), (16, 20, 21, 17), (14, 18, 19, 15), (12, 16, 17, 13), (10, 14, 15, 11), (8, 12, 13, 9), (4, 10, 11, 5), (0, 8, 9, 1), (7, 4, 5, 6), (3, 0, 1, 2)])
_uv = me_circle_003.uv_layers.new(name='UVMap')
_uv.uv.foreach_set('vector', [0.5664, 0.6479, 0.505, 0.6479, 0.505, 0.7093, 0.5664, 0.7093, 0.06643, 0.5764, 0.005, 0.5764, 0.005, 0.6379, 0.06643, 0.6379, 0.6379, 0.005, 0.5764, 0.005, 0.5764, 0.06643, 0.6379, 0.06643, 0.1379, 0.5764, 0.07643, 0.5764, 0.07643, 0.6379, 0.1379, 0.6379, 0.6379, 0.07643, 0.5764, 0.07643, 0.5764, 0.1379, 0.6379, 0.1379, 0.6379, 0.1479, 0.5764, 0.1479, 0.5764, 0.2093, 0.6379, 0.2093, 0.2093, 0.5764, 0.1479, 0.5764, 0.1479, 0.6379, 0.2093, 0.6379, 0.2807, 0.5764, 0.2193, 0.5764, 0.2193, 0.6379, 0.2807, 0.6379, 0.6379, 0.2193, 0.5764, 0.2193, 0.5764, 0.2807, 0.6379, 0.2807, 0.6379, 0.2907, 0.5764, 0.2907, 0.5764, 0.3521, 0.6379, 0.3521, 0.3521, 0.5764, 0.2907, 0.5764, 0.2907, 0.6379, 0.3521, 0.6379, 0.4236, 0.5764, 0.3621, 0.5764, 0.3621, 0.6379, 0.4236, 0.6379, 0.6379, 0.3621, 0.5764, 0.3621, 0.5764, 0.4236, 0.6379, 0.4236, 0.6379, 0.4336, 0.5764, 0.4336, 0.5764, 0.495, 0.6379, 0.495, 0.495, 0.5764, 0.4336, 0.5764, 0.4336, 0.6379, 0.495, 0.6379, 0.5664, 0.5764, 0.505, 0.5764, 0.505, 0.6379, 0.5664, 0.6379, 0.6379, 0.505, 0.5764, 0.505, 0.5764, 0.5664, 0.6379, 0.5664, 0.6379, 0.5764, 0.5764, 0.5764, 0.5764, 0.6379, 0.6379, 0.6379, 0.7093, 0.005, 0.6479, 0.005, 0.6479, 0.06643, 0.7093, 0.06643, 0.06643, 0.6479, 0.005, 0.6479, 0.005, 0.7093, 0.06643, 0.7093, 0.1379, 0.6479, 0.07643, 0.6479, 0.07643, 0.7093, 0.1379, 0.7093, 0.7093, 0.07643, 0.6479, 0.07643, 0.6479, 0.1379, 0.7093, 0.1379, 0.2093, 0.6479, 0.1479, 0.6479, 0.1479, 0.7093, 0.2093, 0.7093, 0.7093, 0.1479, 0.6479, 0.1479, 0.6479, 0.2093, 0.7093, 0.2093, 0.7093, 0.2193, 0.6479, 0.2193, 0.6479, 0.2807, 0.7093, 0.2807, 0.2807, 0.6479, 0.2193, 0.6479, 0.2193, 0.7093, 0.2807, 0.7093, 0.7093, 0.2907, 0.6479, 0.2907, 0.6479, 0.3521, 0.7093, 0.3521, 0.3521, 0.6479, 0.2907, 0.6479, 0.2907, 0.7093, 0.3521, 0.7093, 0.7093, 0.3621, 0.6479, 0.3621, 0.6479, 0.4236, 0.7093, 0.4236, 0.4236, 0.6479, 0.3621, 0.6479, 0.3621, 0.7093, 0.4236, 0.7093, 0.495, 0.6479, 0.4336, 0.6479, 0.4336, 0.7093, 0.495, 0.7093, 0.7093, 0.4336, 0.6479, 0.4336, 0.6479, 0.495, 0.7093, 0.495])
me_circle_003.materials.append(mat_terrain)
me_circle_003.use_remesh_fix_poles = True
me_circle_003.use_remesh_preserve_attributes = False
me_circle_003.use_mirror_vertex_groups = False
me_circle_003.update()
me_circle_004 = bpy.data.meshes.new('Circle.004')
me_circle_004.from_pydata([(1.006e-06, 9.0, 6.75e-15), (-1.756, 8.827, 6.75e-15), (-3.444, 8.315, 6.75e-15), (-5.0, 7.483, 6.75e-15), (-6.364, 6.364, 6.75e-15), (-7.483, 5.0, 6.75e-15), (-8.315, 3.444, 6.75e-15), (-8.827, 1.756, 6.75e-15), (-9.0, -1.584e-06, 6.75e-15), (-8.827, -1.756, 6.75e-15), (-8.315, -3.444, 6.75e-15), (-7.483, -5.0, 6.75e-15), (-6.364, -6.364, 6.75e-15), (-5.0, -7.483, 6.75e-15), (-3.444, -8.315, 6.75e-15), (-1.756, -8.827, 6.75e-15), (3.939e-06, -9.0, 6.75e-15), (1.756, -8.827, 6.75e-15), (3.444, -8.315, 6.75e-15), (5.0, -7.483, 6.75e-15), (6.364, -6.364, 6.75e-15), (7.483, -5.0, 6.75e-15), (8.315, -3.444, 6.75e-15), (8.827, -1.756, 6.75e-15), (9.0, 6.427e-06, 6.75e-15), (8.827, 1.756, 6.75e-15), (8.315, 3.444, 6.75e-15), (7.483, 5.0, 6.75e-15), (6.364, 6.364, 6.75e-15), (5.0, 7.483, 6.75e-15), (3.444, 8.315, 6.75e-15), (1.756, 8.827, 6.75e-15)], [], [(1, 0, 31, 30, 29, 28, 27, 26, 25, 24, 23, 22, 21, 20, 19, 18, 17, 16, 15, 14, 13, 12, 11, 10, 9, 8, 7, 6, 5, 4, 3, 2)])
_uv = me_circle_004.uv_layers.new(name='UVMap')
_uv.uv.foreach_set('vector', [0.5664, 0.2581, 0.5664, 0.3134, 0.5556, 0.3676, 0.5345, 0.4187, 0.5038, 0.4647, 0.4647, 0.5038, 0.4187, 0.5345, 0.3676, 0.5556, 0.3134, 0.5664, 0.2581, 0.5664, 0.2038, 0.5556, 0.1527, 0.5345, 0.1068, 0.5038, 0.06767, 0.4647, 0.03695, 0.4187, 0.01579, 0.3676, 0.005, 0.3134, 0.005, 0.2581, 0.01579, 0.2038, 0.03695, 0.1527, 0.06767, 0.1068, 0.1068, 0.06767, 0.1527, 0.03695, 0.2038, 0.01579, 0.2581, 0.005, 0.3134, 0.005, 0.3676, 0.01579, 0.4187, 0.03695, 0.4647, 0.06767, 0.5038, 0.1068, 0.5345, 0.1527, 0.5556, 0.2038])
me_circle_004.materials.append(mat_terrain)
me_circle_004.use_remesh_fix_poles = True
me_circle_004.use_remesh_preserve_attributes = False
me_circle_004.use_mirror_vertex_groups = False
me_circle_004.update()
me_circle_005 = bpy.data.meshes.new('Circle.005')
me_circle_005.from_pydata([(1.256e-06, 13.0, 0.0), (-2.536, 12.75, 0.0), (-4.975, 12.01, 0.0), (-7.222, 10.81, 0.0), (-9.192, 9.192, 0.0), (-10.81, 7.222, 0.0), (-12.01, 4.975, 0.0), (-12.75, 2.536, 0.0), (-13.0, -2.487e-06, 0.0), (-12.75, -2.536, 0.0), (-12.01, -4.975, 0.0), (-10.81, -7.222, 0.0), (-9.192, -9.192, 0.0), (-7.222, -10.81, 0.0), (-4.975, -12.01, 0.0), (-2.536, -12.75, 0.0), (5.492e-06, -13.0, 0.0), (2.536, -12.75, 0.0), (4.975, -12.01, 0.0), (7.222, -10.81, 0.0), (9.192, -9.192, 0.0), (10.81, -7.222, 0.0), (12.01, -4.975, 0.0), (12.75, -2.536, 0.0), (13.0, 9.084e-06, 0.0), (12.75, 2.536, 0.0), (12.01, 4.975, 0.0), (10.81, 7.222, 0.0), (9.192, 9.192, 0.0), (7.222, 10.81, 0.0), (4.975, 12.01, 0.0), (2.536, 12.75, 0.0), (8.485, -8.485, 0.0), (6.667, -9.978, 0.0), (-11.77, 2.341, 0.0), (-11.09, 4.592, 0.0), (9.978, -6.667, 0.0), (-12.0, -2.261e-06, 0.0), (11.09, -4.592, 0.0), (-11.77, -2.341, 0.0), (11.77, -2.341, 0.0), (-11.09, -4.592, 0.0), (12.0, 8.42e-06, 0.0), (-9.978, -6.667, 0.0), (11.77, 2.341, 0.0), (-8.485, -8.485, 0.0), (11.09, 4.592, 0.0), (-6.667, -9.978, 0.0), (9.978, 6.667, 0.0), (-4.592, -11.09, 0.0), (-2.341, 11.77, 0.0), (1.194e-06, 12.0, 0.0), (8.485, 8.485, 0.0), (-2.341, -11.77, 0.0), (-4.592, 11.09, 0.0), (6.667, 9.978, 0.0), (5.104e-06, -12.0, 0.0), (-6.667, 9.978, 0.0), (4.592, 11.09, 0.0), (2.341, -11.77, 0.0), (-8.485, 8.485, 0.0), (2.341, 11.77, 0.0), (4.592, -11.09, 0.0), (-9.978, 6.667, 0.0)], [], [(33, 32, 20, 19), (35, 34, 7, 6), (32, 36, 21, 20), (34, 37, 8, 7), (36, 38, 22, 21), (37, 39, 9, 8), (38, 40, 23, 22), (39, 41, 10, 9), (40, 42, 24, 23), (41, 43, 11, 10), (42, 44, 25, 24), (43, 45, 12, 11), (44, 46, 26, 25), (45, 47, 13, 12), (46, 48, 27, 26), (47, 49, 14, 13), (51, 50, 1, 0), (48, 52, 28, 27), (49, 53, 15, 14), (50, 54, 2, 1), (52, 55, 29, 28), (53, 56, 16, 15), (54, 57, 3, 2), (55, 58, 30, 29), (56, 59, 17, 16), (57, 60, 4, 3), (58, 61, 31, 30), (59, 62, 18, 17), (60, 63, 5, 4), (61, 51, 0, 31), (62, 33, 19, 18), (63, 35, 6, 5)])
_uv = me_circle_005.uv_layers.new(name='UVMap')
_uv.uv.foreach_set('vector', [0.2807, 0.7907, 0.2193, 0.7907, 0.2193, 0.8521, 0.2807, 0.8521, 0.3521, 0.7907, 0.2907, 0.7907, 0.2907, 0.8521, 0.3521, 0.8521, 0.8521, 0.2907, 0.7907, 0.2907, 0.7907, 0.3521, 0.8521, 0.3521, 0.4236, 0.7907, 0.3621, 0.7907, 0.3621, 0.8521, 0.4236, 0.8521, 0.8521, 0.3621, 0.7907, 0.3621, 0.7907, 0.4236, 0.8521, 0.4236, 0.8521, 0.4336, 0.7907, 0.4336, 0.7907, 0.495, 0.8521, 0.495, 0.495, 0.7907, 0.4336, 0.7907, 0.4336, 0.8521, 0.495, 0.8521, 0.8521, 0.505, 0.7907, 0.505, 0.7907, 0.5664, 0.8521, 0.5664, 0.5664, 0.7907, 0.505, 0.7907, 0.505, 0.8521, 0.5664, 0.8521, 0.8521, 0.5764, 0.7907, 0.5764, 0.7907, 0.6379, 0.8521, 0.6379, 0.6379, 0.7907, 0.5764, 0.7907, 0.5764, 0.8521, 0.6379, 0.8521, 0.7093, 0.7907, 0.6479, 0.7907, 0.6479, 0.8521, 0.7093, 0.8521, 0.8521, 0.6479, 0.7907, 0.6479, 0.7907, 0.7093, 0.8521, 0.7093, 0.7807, 0.7907, 0.7193, 0.7907, 0.7193, 0.8521, 0.7807, 0.8521, 0.8521, 0.7193, 0.7907, 0.7193, 0.7907, 0.7807, 0.8521, 0.7807, 0.8521, 0.7907, 0.7907, 0.7907, 0.7907, 0.8521, 0.8521, 0.8521, 0.9236, 0.005, 0.8621, 0.005, 0.8621, 0.06643, 0.9236, 0.06643, 0.06643, 0.8621, 0.005, 0.8621, 0.005, 0.9236, 0.06643, 0.9236, 0.1379, 0.8621, 0.07643, 0.8621, 0.07643, 0.9236, 0.1379, 0.9236, 0.9236, 0.07643, 0.8621, 0.07643, 0.8621, 0.1379, 0.9236, 0.1379, 0.9236, 0.1479, 0.8621, 0.1479, 0.8621, 0.2093, 0.9236, 0.2093, 0.2093, 0.8621, 0.1479, 0.8621, 0.1479, 0.9236, 0.2093, 0.9236, 0.2807, 0.8621, 0.2193, 0.8621, 0.2193, 0.9236, 0.2807, 0.9236, 0.9236, 0.2193, 0.8621, 0.2193, 0.8621, 0.2807, 0.9236, 0.2807, 0.9236, 0.2907, 0.8621, 0.2907, 0.8621, 0.3521, 0.9236, 0.3521, 0.3521, 0.8621, 0.2907, 0.8621, 0.2907, 0.9236, 0.3521, 0.9236, 0.9236, 0.3621, 0.8621, 0.3621, 0.8621, 0.4236, 0.9236, 0.4236, 0.4236, 0.8621, 0.3621, 0.8621, 0.3621, 0.9236, 0.4236, 0.9236, 0.9236, 0.4336, 0.8621, 0.4336, 0.8621, 0.495, 0.9236, 0.495, 0.495, 0.8621, 0.4336, 0.8621, 0.4336, 0.9236, 0.495, 0.9236, 0.9236, 0.505, 0.8621, 0.505, 0.8621, 0.5664, 0.9236, 0.5664, 0.5664, 0.8621, 0.505, 0.8621, 0.505, 0.9236, 0.5664, 0.9236])
me_circle_005.materials.append(mat_terrain)
me_circle_005.use_remesh_fix_poles = True
me_circle_005.use_remesh_preserve_attributes = False
me_circle_005.use_mirror_vertex_groups = False
me_circle_005.update()

# ---- objects
ob_circle = bpy.data.objects.new('Circle', me_circle)
ob_tree_001 = bpy.data.objects.new('Tree.001', me_plane_005)
ob_circle_001 = bpy.data.objects.new('Circle.001', me_circle_001)
ob_circle_002 = bpy.data.objects.new('Circle.002', me_circle_002)
ob_circle_003 = bpy.data.objects.new('Circle.003', me_circle_003)
ob_circle_004 = bpy.data.objects.new('Circle.004', me_circle_004)
ob_circle_005 = bpy.data.objects.new('Circle.005', me_circle_005)

# ---- transforms, parenting, visibility, modifiers, constraints
ob_circle.location = (0.0, 0.0, 0.0)
ob_circle.rotation_euler = (3.142, -0.0, 0.0)
ob_circle.lineart.crease_threshold = 0.0
ob_tree_001.location = (0.0, 0.0, -2.728)
ob_tree_001.rotation_euler = (0.0, -0.0, -0.3927)
ob_tree_001.scale = (0.6, 0.6, 0.6)
ob_tree_001.lineart.crease_threshold = 0.0
ob_circle_001.location = (0.0, 0.0, 0.0)
ob_circle_001.rotation_euler = (3.142, -0.0, 0.0)
ob_circle_001.lineart.crease_threshold = 0.0
_m = ob_circle_001.modifiers.new('ParticleSettings', 'PARTICLE_SYSTEM')
ob_circle_002.location = (0.0, 0.0, 0.0)
ob_circle_002.rotation_euler = (3.142, -0.0, 0.0)
ob_circle_002.lineart.crease_threshold = 0.0
_m = ob_circle_002.modifiers.new('ParticleSettings', 'PARTICLE_SYSTEM')
ob_circle_003.location = (0.0, 0.0, 0.0)
ob_circle_003.rotation_euler = (3.142, -0.0, 0.0)
ob_circle_003.lineart.crease_threshold = 0.0
_m = ob_circle_003.modifiers.new('ParticleSettings', 'PARTICLE_SYSTEM')
ob_circle_004.location = (0.0, 0.0, 0.0)
ob_circle_004.rotation_euler = (3.142, -0.0, 0.0)
ob_circle_004.lineart.crease_threshold = 0.0
ob_circle_005.location = (0.0, 0.0, 0.0)
ob_circle_005.rotation_euler = (3.142, -0.0, 0.0)
ob_circle_005.scale = (1.191, 1.191, 1.191)
ob_circle_005.lineart.crease_threshold = 0.0
_m = ob_circle_005.modifiers.new('ParticleSettings', 'PARTICLE_SYSTEM')

# ---- collection membership
col_collection.objects.link(ob_circle)
col_collection.objects.link(ob_tree_001)
col_collection.objects.link(ob_circle_001)
col_collection.objects.link(ob_circle_002)
col_collection.objects.link(ob_circle_003)
col_collection.objects.link(ob_circle_004)
col_collection.objects.link(ob_circle_005)

# ---- scene / render settings (as saved in the file)
scene.frame_start = 1; scene.frame_end = 250; scene.frame_set(1)
scene.render.engine = 'CYCLES'
scene.cycles.use_denoising = False
scene.cycles.samples = 128
scene.cycles.sampling_pattern = 'TABULATED_SOBOL'
scene.cycles.use_adaptive_sampling = False
scene.cycles.use_light_tree = False
scene.cycles.bake_type = 'DIFFUSE'
scene.view_settings.view_transform = 'Filmic'
bpy.context.view_layer.update()

# ---- added for rendering (the .blend has no active camera and no usable light): camera, sun
cam_auto = bpy.data.cameras.new('AutoCamera')
cam_auto.lens = 50.0
cam_auto.sensor_width = 36.0
cam_auto.clip_end = 1000.0
ob_auto_camera = bpy.data.objects.new('AutoCamera', cam_auto)
scene.collection.objects.link(ob_auto_camera)
ob_auto_camera.location = (40.6526, -48.7831, 30.7754)
ob_auto_camera.rotation_euler = (1.09748, -7.21219e-08, 0.694738)
scene.camera = ob_auto_camera
light_auto_sun = bpy.data.lights.new('AutoSun', 'SUN')
light_auto_sun.energy = 3.0
light_auto_sun.angle = 0.0523599
ob_auto_sun = bpy.data.objects.new('AutoSun', light_auto_sun)
scene.collection.objects.link(ob_auto_sun)
ob_auto_sun.rotation_euler = (0.872665, 0.174533, 0.523599)
bpy.context.view_layer.update()
